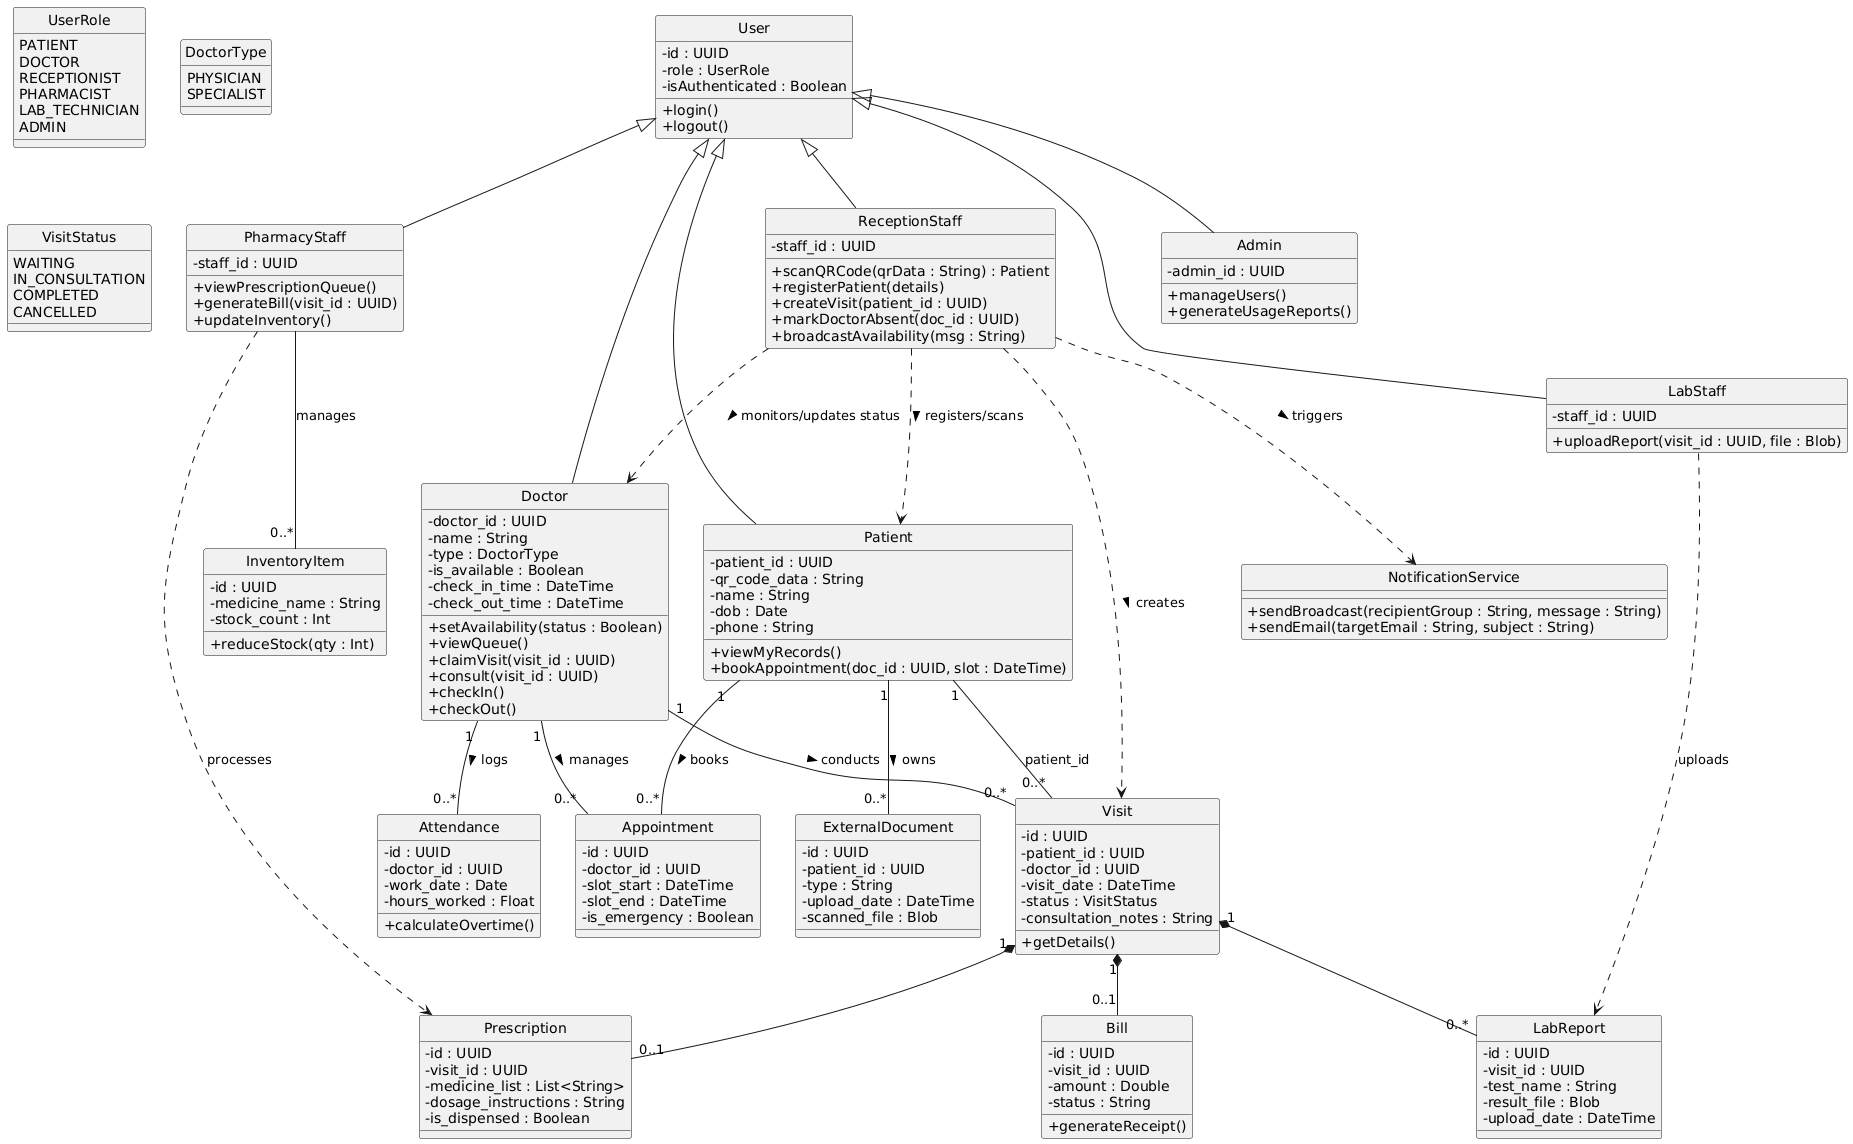

The diagram above was rendered by PlantUML. Its source (embedded in the PNG):
@startuml
skinparam style strictuml
skinparam monochrome true
skinparam classAttributeIconSize 0

' ==========================================================
' ENUMERATIONS (unchanged)
' ==========================================================

enum UserRole {
    PATIENT
    DOCTOR
    RECEPTIONIST
    PHARMACIST
    LAB_TECHNICIAN
    ADMIN
}

enum DoctorType {
    PHYSICIAN
    SPECIALIST
}

enum VisitStatus {
    WAITING
    IN_CONSULTATION
    COMPLETED
    CANCELLED
}

' ==========================================================
' CORE USER CLASSES  (persisted in users table)
' ==========================================================

class User {
    - id : UUID
    - role : UserRole
    - isAuthenticated : Boolean
    + login()
    + logout()
}

class Patient {
    - patient_id : UUID
    - qr_code_data : String
    - name : String
    - dob : Date
    - phone : String
    + viewMyRecords()
    + bookAppointment(doc_id : UUID, slot : DateTime)
}

class Doctor {
    - doctor_id : UUID
    - name : String
    - type : DoctorType
    - is_available : Boolean
    - check_in_time : DateTime
    - check_out_time : DateTime
    + setAvailability(status : Boolean)
    + viewQueue()
    + claimVisit(visit_id : UUID)
    + consult(visit_id : UUID)
    + checkIn()
    + checkOut()
}

class ReceptionStaff {
    - staff_id : UUID
    + scanQRCode(qrData : String) : Patient
    + registerPatient(details)
    + createVisit(patient_id : UUID)
    + markDoctorAbsent(doc_id : UUID)
    + broadcastAvailability(msg : String)
}

class PharmacyStaff {
    - staff_id : UUID
    + viewPrescriptionQueue()
    + generateBill(visit_id : UUID)
    + updateInventory()
}

class LabStaff {
    - staff_id : UUID
    + uploadReport(visit_id : UUID, file : Blob)
}

class Admin {
    - admin_id : UUID
    + manageUsers()
    + generateUsageReports()
}

' ==========================================================
' DATA ENTITIES (PostgreSQL tables - snake_case)
' ==========================================================

class Visit {
    - id : UUID
    - patient_id : UUID
    - doctor_id : UUID
    - visit_date : DateTime
    - status : VisitStatus
    - consultation_notes : String
    + getDetails()
}

class Appointment {
    - id : UUID
    - doctor_id : UUID
    - slot_start : DateTime
    - slot_end : DateTime
    - is_emergency : Boolean
}

class Attendance {
    - id : UUID
    - doctor_id : UUID
    - work_date : Date
    - hours_worked : Float
    + calculateOvertime()
}

class Prescription {
    - id : UUID
    - visit_id : UUID
    - medicine_list : List<String>
    - dosage_instructions : String
    - is_dispensed : Boolean
}

class LabReport {
    - id : UUID
    - visit_id : UUID
    - test_name : String
    - result_file : Blob
    - upload_date : DateTime
}

class Bill {
    - id : UUID
    - visit_id : UUID
    - amount : Double
    - status : String
    + generateReceipt()
}

class ExternalDocument {
    - id : UUID
    - patient_id : UUID
    - type : String
    - upload_date : DateTime
    - scanned_file : Blob
}

class InventoryItem {
    - id : UUID
    - medicine_name : String
    - stock_count : Int
    + reduceStock(qty : Int)
}

' ==========================================================
' SERVICES (business logic layer — unchanged conceptually)
' ==========================================================

class NotificationService {
    + sendBroadcast(recipientGroup : String, message : String)
    + sendEmail(targetEmail : String, subject : String)
}

' ==========================================================
' INHERITANCE (exactly preserved)
' ==========================================================

User <|-- Patient
User <|-- Doctor
User <|-- ReceptionStaff
User <|-- PharmacyStaff
User <|-- LabStaff
User <|-- Admin

' ==========================================================
' RELATIONSHIPS (PostgreSQL FK style)
' ==========================================================

Patient "1" -- "0..*" Visit : patient_id
Patient "1" -- "0..*" Appointment : books >
Patient "1" -- "0..*" ExternalDocument : owns >

Doctor "1" -- "0..*" Visit : conducts >
Doctor "1" -- "0..*" Appointment : manages >
Doctor "1" -- "0..*" Attendance : logs >

ReceptionStaff ..> Patient : registers/scans >
ReceptionStaff ..> Visit : creates >
ReceptionStaff ..> NotificationService : triggers >
ReceptionStaff ..> Doctor : monitors/updates status >

Visit "1" *-- "0..1" Prescription
Visit "1" *-- "0..*" LabReport
Visit "1" *-- "0..1" Bill

PharmacyStaff ..> Prescription : processes
PharmacyStaff -- "0..*" InventoryItem : manages
LabStaff ..> LabReport : uploads
@enduml